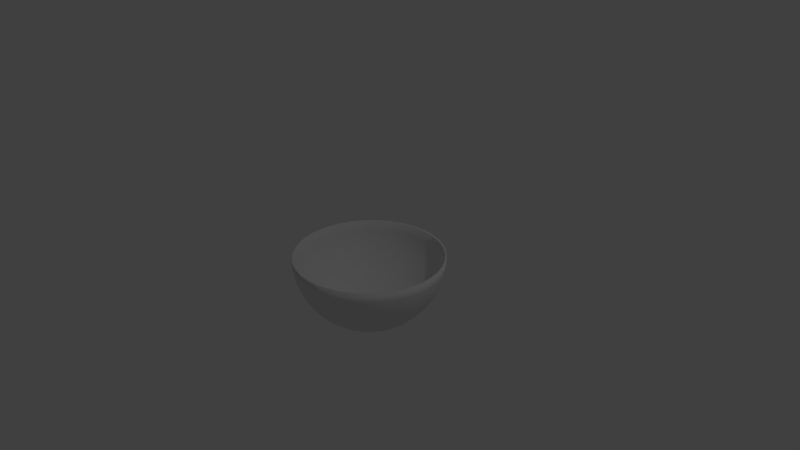# Source: Bowl.blend  (saved by Blender 2.79.0; exported with 4.5.12 LTS)
import bpy
from mathutils import Matrix  # noqa: F401  (used for matrix-valued properties, if any)

bpy.ops.wm.read_factory_settings(use_empty=True)
scene = bpy.context.scene
scene.name = 'Scene'

# ---- collections
col_collection_1 = bpy.data.collections.new('Collection 1'); scene.collection.children.link(col_collection_1)

# ---- world
world_world = bpy.data.worlds.new('World'); scene.world = world_world
world_world.color = (0.05088, 0.05088, 0.05088)
world_world.use_sun_shadow = False
world_world.sun_shadow_jitter_overblur = 0.0
world_world.cycles.sampling_method = 'MANUAL'

# ---- cameras
cam_camera = bpy.data.cameras.new('Camera')
cam_camera.clip_end = 100.0
cam_camera.lens = 35.0
cam_camera.sensor_width = 32.0
cam_camera.sensor_height = 18.0
cam_camera.ortho_scale = 7.314
cam_camera.dof.focus_distance = 0.0
cam_camera.dof.aperture_fstop = 128.0

# ---- lights
light_lamp = bpy.data.lights.new('Lamp', 'POINT')
light_lamp.transmission_factor = 0.0
light_lamp.cutoff_distance = 30.0
light_lamp.energy = 100.0
light_lamp.shadow_buffer_clip_start = 1.001
light_lamp.shadow_soft_size = 0.1
light_lamp.shadow_maximum_resolution = 0.006
light_lamp.use_absolute_resolution = True

# ---- meshes
me_icosphere = bpy.data.meshes.new('Icosphere')
me_icosphere.from_pydata([(0.0, 0.0, -1.0), (0.7236, -0.5257, -0.4472), (-0.2764, -0.8506, -0.4472), (-0.8944, 0.0, -0.4472), (-0.2764, 0.8506, -0.4472), (0.7236, 0.5257, -0.4472), (0.7334, 0.2284, -0.6106), (0.7, 0.3633, -0.5833), (-0.3528, -0.7053, -0.5833), (-0.3296, -0.6159, -0.6906), (-0.2969, -0.5052, -0.7899), (-0.2559, -0.3789, -0.872), (-0.2579, -0.7939, -0.5507), (-0.2328, -0.7166, -0.6575), (-0.2007, -0.6177, -0.7604), (-0.1625, -0.5, -0.8507), (-0.1204, -0.3706, -0.921), (-0.07761, -0.2389, -0.9679), (-0.03685, -0.1134, -0.9929), (0.09647, -0.07009, -0.9929), (0.2032, -0.1476, -0.9679), (0.3153, -0.229, -0.921), (0.4253, -0.309, -0.8507), (0.5254, -0.3817, -0.7604), (0.6095, -0.4429, -0.6575), (0.6753, -0.4906, -0.5507), (0.6385, -0.604, -0.477), (0.5319, -0.6817, -0.5023), (0.405, -0.7523, -0.5196), (0.2629, -0.809, -0.5257), (0.1146, -0.8467, -0.5196), (-0.02964, -0.8642, -0.5023), (-0.1615, -0.864, -0.477), (0.7718, 0.4205, -0.477), (0.8127, 0.2952, -0.5023), (0.8407, 0.1527, -0.5196), (0.8506, -1.752e-08, -0.5257), (0.8407, -0.1527, -0.5196), (0.8127, -0.2952, -0.5023), (0.7718, -0.4205, -0.477), (0.09647, 0.07009, -0.9929), (0.2032, 0.1476, -0.9679), (0.3153, 0.229, -0.921), (0.4253, 0.309, -0.8507), (0.5254, 0.3817, -0.7604), (0.6095, 0.4429, -0.6575), (0.6753, 0.4906, -0.5507), (-0.8347, 0.0, -0.5507), (-0.7534, 0.0, -0.6575), (-0.6495, 0.0, -0.7604), (-0.5257, 0.0, -0.8507), (-0.3897, 0.0, -0.921), (-0.2511, 0.0, -0.9679), (-0.1192, 0.0, -0.9929), (-0.3772, -0.7939, -0.477), (-0.484, -0.7166, -0.5023), (-0.5904, -0.6177, -0.5196), (-0.6882, -0.5, -0.5257), (-0.7699, -0.3706, -0.5196), (-0.8311, -0.2389, -0.5023), (-0.8716, -0.1134, -0.477), (-0.2579, 0.7939, -0.5507), (-0.2328, 0.7166, -0.6575), (-0.2007, 0.6177, -0.7604), (-0.1625, 0.5, -0.8507), (-0.1204, 0.3706, -0.921), (-0.07761, 0.2389, -0.9679), (-0.03685, 0.1134, -0.9929), (-0.8716, 0.1134, -0.477), (-0.8311, 0.2389, -0.5023), (-0.7699, 0.3706, -0.5196), (-0.6882, 0.5, -0.5257), (-0.5904, 0.6177, -0.5196), (-0.484, 0.7166, -0.5023), (-0.3772, 0.7939, -0.477), (-0.1615, 0.864, -0.477), (-0.02964, 0.8642, -0.5023), (0.1146, 0.8467, -0.5196), (0.2629, 0.809, -0.5257), (0.405, 0.7523, -0.5196), (0.5319, 0.6817, -0.5023), (0.6385, 0.604, -0.477), (-0.2096, -0.2463, -0.9307), (-0.1618, -0.1176, -0.9653), (-0.4591, -0.6159, -0.6106), (0.9511, -0.309, -8.759e-09), (0.9151, -0.3817, -0.1299), (0.8607, -0.4429, -0.2512), (0.7945, -0.4906, -0.3577), (0.7945, 0.4906, -0.3577), (0.8607, 0.4429, -0.2512), (0.9151, 0.3817, -0.1299), (0.9511, 0.309, 8.759e-09), (-0.4354, -0.5118, -0.7169), (-0.3991, -0.389, -0.8107), (-0.3522, -0.2559, -0.8832), (-0.299, -0.1232, -0.9307), (-0.5625, -0.5052, -0.6258), (-0.5355, -0.389, -0.7264), (-8.759e-09, -1.0, -8.759e-09), (-0.08028, -0.9883, -0.1299), (-0.1552, -0.9554, -0.2512), (-0.2211, -0.9073, -0.3577), (0.7122, -0.604, -0.3577), (0.6872, -0.6817, -0.2512), (0.6458, -0.7523, -0.1299), (0.5878, -0.809, 8.759e-09), (-0.4933, -0.2594, -0.8107), (-0.4394, -0.1263, -0.872), (-0.6543, -0.3789, -0.6258), (-0.6213, -0.2559, -0.7169), (-0.5722, -0.1263, -0.7899), (-0.7276, -0.2463, -0.6106), (-0.9511, -0.309, -8.759e-09), (-0.9647, -0.229, -0.1299), (-0.9566, -0.1476, -0.2511), (-0.9312, -0.07009, -0.3577), (-0.3544, -0.864, -0.3577), (-0.436, -0.8642, -0.2512), (-0.5159, -0.8467, -0.1299), (-0.5878, -0.809, 8.759e-09), (-0.6876, -0.1232, -0.6906), (-0.7798, -0.1176, -0.5833), (-0.7798, 0.1176, -0.5833), (-0.6876, 0.1232, -0.6906), (-0.5722, 0.1263, -0.7899), (-0.4394, 0.1263, -0.872), (-0.5878, 0.809, -8.759e-09), (-0.5159, 0.8467, -0.1299), (-0.436, 0.8642, -0.2512), (-0.3544, 0.864, -0.3577), (-0.9312, 0.07009, -0.3577), (-0.9566, 0.1476, -0.2511), (-0.9647, 0.229, -0.1299), (-0.9511, 0.309, 8.759e-09), (-0.299, 0.1232, -0.9307), (-0.1618, 0.1176, -0.9653), (-0.7276, 0.2463, -0.6106), (-0.6213, 0.2559, -0.7169), (-0.4933, 0.2594, -0.8107), (-0.3522, 0.2559, -0.8832), (0.5878, 0.809, -8.759e-09), (0.6458, 0.7523, -0.1299), (0.6872, 0.6817, -0.2512), (0.7122, 0.604, -0.3577), (-0.2211, 0.9073, -0.3577), (-0.1552, 0.9554, -0.2512), (-0.08028, 0.9883, -0.1299), (8.759e-09, 1.0, 8.759e-09), (-0.2096, 0.2463, -0.9307), (-0.6543, 0.3789, -0.6258), (-0.5355, 0.389, -0.7264), (-0.3991, 0.389, -0.8107), (-0.2559, 0.3789, -0.872), (-0.5625, 0.5052, -0.6258), (-0.4354, 0.5118, -0.7169), (-0.2969, 0.5052, -0.7899), (-0.4591, 0.6159, -0.6106), (-0.3296, 0.6159, -0.6906), (-0.3528, 0.7053, -0.5833), (-0.1292, 0.778, -0.5833), (-0.09532, 0.692, -0.6906), (-0.05671, 0.5833, -0.7899), (-0.01567, 0.457, -0.872), (0.02474, 0.3225, -0.9307), (0.0618, 0.1902, -0.9653), (0.009451, 0.7681, -0.6106), (0.05139, 0.67, -0.7169), (0.09422, 0.5493, -0.8107), (0.1345, 0.4141, -0.8832), (0.1695, 0.2754, -0.9307), (0.1582, 0.7394, -0.6258), (0.2045, 0.6295, -0.7264), (0.2467, 0.4998, -0.8107), (0.2813, 0.3605, -0.872), (0.3066, 0.6911, -0.6258), (0.3522, 0.5722, -0.7169), (0.3887, 0.4385, -0.7899), (0.4438, 0.627, -0.6106), (0.4839, 0.5038, -0.6906), (0.5618, 0.5535, -0.5833), (0.8236, 0.3633, -0.3833), (0.8629, 0.2284, -0.401), (0.8849, 0.07806, -0.4109), (0.8849, -0.07806, -0.4109), (0.8629, -0.2284, -0.401), (0.8236, -0.3633, -0.3833), (0.8877, 0.3045, -0.2715), (0.9222, 0.1582, -0.2816), (0.9346, -3.539e-08, -0.2852), (0.9222, -0.1582, -0.2816), (0.8877, -0.3045, -0.2715), (0.9356, 0.2342, -0.1453), (0.9606, 0.08014, -0.1488), (0.9606, -0.08014, -0.1488), (0.9356, -0.2342, -0.1453), (0.9609, 0.1561, -0.01248), (0.9735, -1.828e-08, -0.01248), (0.9609, -0.1561, -0.01248), (0.6, -0.671, -0.3833), (0.4839, -0.7501, -0.401), (0.3477, -0.8174, -0.4109), (0.1992, -0.8657, -0.4109), (0.04947, -0.8913, -0.401), (-0.09098, -0.8955, -0.3833), (0.5639, -0.7501, -0.2715), (0.4354, -0.8281, -0.2816), (0.2888, -0.8888, -0.2852), (0.1345, -0.9259, -0.2816), (-0.01528, -0.9383, -0.2715), (0.5118, -0.8174, -0.1453), (0.3731, -0.8888, -0.1488), (0.2206, -0.9384, -0.1488), (0.0664, -0.9622, -0.1453), (0.4454, -0.8657, -0.01248), (0.3008, -0.9259, -0.01248), (0.1485, -0.9622, -0.01248), (-0.4528, -0.778, -0.3833), (-0.5639, -0.692, -0.401), (-0.67, -0.5833, -0.4109), (-0.7617, -0.457, -0.4109), (-0.8324, -0.3225, -0.401), (-0.8798, -0.1902, -0.3833), (-0.5392, -0.7681, -0.2715), (-0.6531, -0.67, -0.2816), (-0.7561, -0.5493, -0.2852), (-0.839, -0.4141, -0.2816), (-0.8971, -0.2754, -0.2715), (-0.6193, -0.7394, -0.1453), (-0.73, -0.6295, -0.1488), (-0.8243, -0.4998, -0.1488), (-0.8945, -0.3605, -0.1453), (-0.6857, -0.6911, -0.01248), (-0.7876, -0.5722, -0.01248), (-0.8692, -0.4385, -0.01248), (-0.8798, 0.1902, -0.3833), (-0.8324, 0.3225, -0.401), (-0.7617, 0.457, -0.4109), (-0.67, 0.5833, -0.4109), (-0.5639, 0.692, -0.401), (-0.4528, 0.778, -0.3833), (-0.8971, 0.2754, -0.2715), (-0.839, 0.4141, -0.2816), (-0.7561, 0.5493, -0.2852), (-0.6531, 0.67, -0.2816), (-0.5392, 0.7681, -0.2715), (-0.8945, 0.3605, -0.1453), (-0.8243, 0.4998, -0.1488), (-0.73, 0.6295, -0.1488), (-0.6193, 0.7394, -0.1453), (-0.8692, 0.4385, -0.01248), (-0.7876, 0.5722, -0.01248), (-0.6857, 0.6911, -0.01248), (-0.09098, 0.8955, -0.3833), (0.04947, 0.8913, -0.401), (0.1992, 0.8657, -0.4109), (0.3477, 0.8174, -0.4109), (0.4839, 0.7501, -0.401), (0.6, 0.671, -0.3833), (-0.01528, 0.9383, -0.2715), (0.1345, 0.9259, -0.2816), (0.2888, 0.8888, -0.2852), (0.4354, 0.8281, -0.2816), (0.5639, 0.7501, -0.2715), (0.0664, 0.9622, -0.1453), (0.2206, 0.9384, -0.1488), (0.3731, 0.8888, -0.1488), (0.5118, 0.8174, -0.1453), (0.1485, 0.9622, -0.01248), (0.3008, 0.9259, -0.01248), (0.4454, 0.8657, -0.01248), (0.8692, -0.4385, -0.01248), (0.8229, -0.5038, -0.142), (0.7618, -0.5535, -0.2597), (0.7876, -0.5722, -0.01248), (0.7334, -0.627, -0.142), (0.6857, -0.6911, -0.01248), (-0.1485, -0.9622, -0.01248), (-0.2248, -0.9383, -0.142), (-0.291, -0.8955, -0.2597), (-0.3008, -0.9259, -0.01248), (-0.3696, -0.8913, -0.142), (-0.4454, -0.8657, -0.01248), (-0.9609, -0.1561, -0.01248), (-0.9619, -0.07612, -0.142), (-0.9416, -3.969e-07, -0.2597), (-0.9735, -3.543e-07, -0.01248), (-0.9619, 0.07612, -0.142), (-0.9609, 0.1561, -0.01248), (-0.4454, 0.8657, -0.01248), (-0.3696, 0.8913, -0.142), (-0.291, 0.8955, -0.2597), (-0.3008, 0.9259, -0.01248), (-0.2248, 0.9383, -0.142), (-0.1485, 0.9622, -0.01248), (0.6857, 0.6911, -0.01248), (0.7334, 0.627, -0.142), (0.7618, 0.5535, -0.2597), (0.7876, 0.5722, -0.01248), (0.8229, 0.5038, -0.142), (0.8692, 0.4385, -0.01248), (3.671e-08, 0.9735, -0.01248), (-0.07815, 0.9621, -0.1389), (-0.1511, 0.9301, -0.257), (-0.2152, 0.8833, -0.3608), (0.6933, 0.5881, -0.3608), (0.669, 0.6637, -0.257), (0.6288, 0.7324, -0.1389), (0.5722, 0.7876, -0.01248), (-0.9259, 0.3008, -0.01248), (-0.9392, 0.223, -0.1389), (-0.9313, 0.1437, -0.257), (-0.9066, 0.06823, -0.3608), (-0.345, 0.8411, -0.3608), (-0.4245, 0.8413, -0.257), (-0.5023, 0.8243, -0.1389), (-0.5722, 0.7876, -0.01248), (-0.5722, -0.7876, -0.01248), (-0.5023, -0.8243, -0.1389), (-0.4245, -0.8413, -0.257), (-0.345, -0.8411, -0.3608), (-0.9066, -0.06823, -0.3608), (-0.9313, -0.1437, -0.257), (-0.9392, -0.223, -0.1389), (-0.9259, -0.3008, -0.01248), (0.5722, -0.7876, -0.01248), (0.6288, -0.7324, -0.1389), (0.669, -0.6637, -0.257), (0.6933, -0.5881, -0.3608), (-0.2152, -0.8833, -0.3608), (-0.1511, -0.9301, -0.257), (-0.07815, -0.9621, -0.1389), (1.966e-08, -0.9735, -0.01248), (0.8928, 0.4504, -3.13e-08), (0.9259, 0.3008, -0.01248), (0.8909, 0.3716, -0.1389), (0.8379, 0.4311, -0.257), (0.8453, 0.5175, -0.133), (0.809, 0.5878, 0.0), (0.7735, 0.4776, -0.3608), (0.7735, -0.4776, -0.3608), (0.8379, -0.4311, -0.257), (0.7825, 0.5685, -0.2539), (0.7534, 0.644, -0.133), (0.7043, 0.7099, 5.114e-08), (0.8909, -0.3716, -0.1389), (0.9259, -0.3008, -0.01248), (0.6216, 0.5881, -0.4768), (0.5179, 0.6637, -0.5015), (0.3943, 0.7324, -0.5183), (0.2559, 0.7876, -0.5243), (0.1115, 0.8243, -0.5183), (-0.02886, 0.8413, -0.5015), (-0.1572, 0.8411, -0.4768), (-0.1525, 0.9883, -3.443e-07), (-0.3672, 0.7729, -0.4768), (-0.4712, 0.6976, -0.5015), (-0.5747, 0.6013, -0.5183), (-0.2309, 0.9638, -0.133), (-0.309, 0.9511, -4.92e-07), (-0.67, 0.4868, -0.5243), (-0.7495, 0.3608, -0.5183), (-0.8091, 0.2325, -0.5015), (-0.2989, 0.9199, -0.2539), (-0.3797, 0.9155, -0.133), (-0.4575, 0.8892, -3.835e-07), (-0.8485, 0.1104, -0.4768), (-0.03587, 0.1104, -0.9791), (-0.07555, 0.2325, -0.9548), (-0.1172, 0.3608, -0.9091), (-0.1582, 0.4868, -0.8406), (-0.1954, 0.6013, -0.7528), (-0.2267, 0.6976, -0.6526), (-0.2511, 0.7729, -0.5486), (-0.8485, -0.1104, -0.4768), (-0.9871, 0.1604, 1.095e-07), (-0.8091, -0.2325, -0.5015), (-0.7495, -0.3608, -0.5183), (-0.67, -0.4868, -0.5243), (-0.988, 0.07819, -0.133), (-1.0, -3.608e-07, 6.396e-07), (-0.5747, -0.6013, -0.5183), (-0.4712, -0.6976, -0.5015), (-0.3672, -0.7729, -0.4768), (-0.9672, -4.046e-07, -0.2539), (-0.988, -0.07819, -0.133), (-0.9871, -0.1604, 1.457e-06), (-0.1161, -3.03e-09, -0.9791), (-0.2445, -3.03e-09, -0.9548), (-0.3794, -3.03e-09, -0.9091), (-0.5118, -3.03e-09, -0.8406), (-0.6323, -3.03e-09, -0.7528), (-0.7335, -3.03e-09, -0.6526), (-0.8126, -3.03e-09, -0.5486), (0.6574, 0.4776, -0.5486), (0.5934, 0.4311, -0.6526), (-0.4575, -0.8892, -6.26e-07), (0.5115, 0.3716, -0.7528), (0.4141, 0.3008, -0.8406), (0.3069, 0.223, -0.9091), (-0.3797, -0.9155, -0.133), (-0.309, -0.9511, -7.872e-07), (0.1978, 0.1437, -0.9548), (0.09392, 0.06823, -0.9791), (0.7514, -0.4094, -0.4768), (-0.2989, -0.9199, -0.2539), (-0.2309, -0.9638, -0.133), (-0.1525, -0.9883, -4.943e-07), (0.7912, -0.2874, -0.5015), (0.8184, -0.1487, -0.5183), (0.8281, -2.008e-08, -0.5243), (0.8184, 0.1487, -0.5183), (0.7912, 0.2874, -0.5015), (0.7514, 0.4094, -0.4768), (-0.1572, -0.8411, -0.4768), (-0.02886, -0.8413, -0.5015), (0.1115, -0.8243, -0.5183), (0.7043, -0.7099, -1.095e-06), (0.2559, -0.7876, -0.5243), (0.3943, -0.7324, -0.5183), (0.5179, -0.6637, -0.5015), (0.7534, -0.644, -0.133), (0.809, -0.5878, -1.902e-06), (0.6216, -0.5881, -0.4768), (0.6574, -0.4776, -0.5486), (0.5934, -0.4311, -0.6526), (0.7825, -0.5685, -0.2539), (0.8453, -0.5175, -0.133), (0.8928, -0.4504, -2.276e-06), (0.5115, -0.3716, -0.7528), (0.4141, -0.3008, -0.8406), (0.3069, -0.223, -0.9091), (0.1978, -0.1437, -0.9548), (0.09392, -0.06823, -0.9791), (-0.03587, -0.1104, -0.9791), (0.4575, 0.8892, -4.545e-09), (0.309, 0.9511, -1.307e-14), (0.1525, 0.9883, 4.545e-09), (0.5257, 0.8396, -0.1364), (0.3832, 0.913, -0.1401), (0.2266, 0.9639, -0.1401), (0.06821, 0.9883, -0.1364), (0.5792, 0.7705, -0.2661), (0.4472, 0.8506, -0.2764), (0.2966, 0.913, -0.2801), (0.1382, 0.9511, -0.2764), (-0.0157, 0.9638, -0.2661), (0.6163, 0.6893, -0.3809), (0.497, 0.7705, -0.3991), (0.3571, 0.8396, -0.4092), (0.2046, 0.8892, -0.4092), (0.05082, 0.9155, -0.3991), (-0.09345, 0.9199, -0.3809), (-0.07555, -0.2325, -0.9548), (-0.1172, -0.3608, -0.9091), (-0.1582, -0.4868, -0.8406), (-0.7043, 0.7099, -4.545e-09), (-0.809, 0.5878, -3.922e-14), (-0.8928, 0.4504, 4.545e-09), (-0.6361, 0.7595, -0.1364), (-0.7499, 0.6466, -0.1401), (-0.8467, 0.5134, -0.1401), (-0.9189, 0.3703, -0.1364), (-0.5538, 0.789, -0.2661), (-0.6708, 0.6882, -0.2764), (-0.7766, 0.5643, -0.2801), (-0.8618, 0.4253, -0.2764), (-0.9215, 0.2829, -0.2661), (-0.4651, 0.7991, -0.3809), (-0.5792, 0.7108, -0.3991), (-0.6882, 0.5991, -0.4092), (-0.7824, 0.4694, -0.4092), (-0.855, 0.3312, -0.3991), (-0.9037, 0.1954, -0.3809), (-0.1954, -0.6013, -0.7528), (-0.2267, -0.6976, -0.6526), (-0.2511, -0.7729, -0.5486), (-0.8928, -0.4504, -4.545e-09), (-0.809, -0.5878, 4.016e-14), (-0.7043, -0.7099, 4.545e-09), (-0.9189, -0.3703, -0.1364), (-0.8467, -0.5134, -0.1401), (-0.7499, -0.6466, -0.1401), (-0.6361, -0.7595, -0.1364), (-0.9215, -0.2829, -0.2661), (-0.8618, -0.4253, -0.2764), (-0.7766, -0.5643, -0.2801), (-0.6708, -0.6882, -0.2764), (-0.5538, -0.789, -0.2661), (-0.9037, -0.1954, -0.3809), (-0.855, -0.3312, -0.3991), (-0.7824, -0.4694, -0.4092), (-0.6882, -0.5991, -0.4092), (-0.5792, -0.7108, -0.3991), (-0.4651, -0.7991, -0.3809), (0.7045, 0.5118, -0.4479), (-0.2691, 0.8281, -0.4479), (-0.8708, -3.03e-09, -0.4479), (0.1525, -0.9883, -4.545e-09), (0.309, -0.9511, 1.401e-14), (0.4575, -0.8892, 4.545e-09), (0.06821, -0.9883, -0.1364), (0.2266, -0.9639, -0.1401), (0.3832, -0.913, -0.1401), (0.5257, -0.8396, -0.1364), (-0.0157, -0.9638, -0.2661), (0.1382, -0.9511, -0.2764), (0.2966, -0.913, -0.2801), (0.4472, -0.8506, -0.2764), (0.5792, -0.7705, -0.2661), (-0.09345, -0.9199, -0.3809), (0.05082, -0.9155, -0.3991), (0.2046, -0.8892, -0.4092), (0.3571, -0.8396, -0.4092), (0.497, -0.7705, -0.3991), (0.6163, -0.6893, -0.3809), (-0.2691, -0.8281, -0.4479), (0.7045, -0.5118, -0.4479), (2.818e-08, -3.03e-09, -0.986), (0.9871, -0.1604, -4.545e-09), (1.0, -1.567e-08, 4.669e-16), (0.9871, 0.1604, 4.545e-09), (0.961, -0.2405, -0.1364), (0.9867, -0.08232, -0.1401), (0.9867, 0.08232, -0.1401), (0.961, 0.2405, -0.1364), (0.9118, -0.3128, -0.2661), (0.9472, -0.1625, -0.2764), (0.96, -3.324e-08, -0.2801), (0.9472, 0.1625, -0.2764), (0.9118, 0.3128, -0.2661), (0.846, -0.3731, -0.3809), (0.8864, -0.2346, -0.3991), (0.9089, -0.08018, -0.4092), (0.9089, 0.08018, -0.4092), (0.8864, 0.2346, -0.3991), (0.846, 0.3731, -0.3809), (0.5771, 0.5685, -0.5863), (0.497, 0.5175, -0.6966), (0.4559, 0.644, -0.6143), (0.3993, 0.4504, -0.7986), (0.3618, 0.5878, -0.7236), (0.315, 0.7099, -0.6299), (0.2889, 0.3703, -0.8829), (0.2534, 0.5134, -0.8199), (0.2101, 0.6466, -0.7334), (0.1625, 0.7595, -0.6299), (0.1741, 0.2829, -0.9432), (0.1382, 0.4253, -0.8944), (0.09678, 0.5642, -0.8199), (0.05279, 0.6882, -0.7236), (0.009708, 0.789, -0.6143), (0.06348, 0.1954, -0.9787), (0.02541, 0.3312, -0.9432), (-0.0161, 0.4694, -0.8829), (-0.05825, 0.5991, -0.7986), (-0.09792, 0.7108, -0.6966), (-0.1327, 0.7991, -0.5863), (-0.3624, 0.7245, -0.5863), (-0.3386, 0.6326, -0.6966), (-0.4716, 0.6326, -0.6143), (-0.305, 0.5189, -0.7986), (-0.4472, 0.5257, -0.7236), (-0.5778, 0.5189, -0.6299), (-0.2629, 0.3892, -0.8829), (-0.41, 0.3996, -0.8199), (-0.55, 0.3996, -0.7334), (-0.6721, 0.3892, -0.6299), (-0.2152, 0.253, -0.9432), (-0.3618, 0.2629, -0.8944), (-0.5067, 0.2664, -0.8199), (-0.6382, 0.2629, -0.7236), (-0.7474, 0.253, -0.6143), (-0.1662, 0.1207, -0.9787), (-0.3072, 0.1265, -0.9432), (-0.4514, 0.1297, -0.8829), (-0.5878, 0.1297, -0.7985), (-0.7063, 0.1265, -0.6966), (-0.801, 0.1207, -0.5863), (-0.801, -0.1207, -0.5863), (-0.7063, -0.1265, -0.6966), (-0.7474, -0.253, -0.6143), (-0.5878, -0.1297, -0.7985), (-0.6382, -0.2629, -0.7236), (-0.6721, -0.3892, -0.6299), (-0.4514, -0.1297, -0.8829), (-0.5067, -0.2664, -0.8199), (-0.55, -0.3996, -0.7334), (-0.5778, -0.5189, -0.6299), (-0.3072, -0.1265, -0.9432), (-0.3618, -0.2629, -0.8944), (-0.41, -0.3996, -0.8199), (-0.4472, -0.5257, -0.7236), (-0.4716, -0.6326, -0.6143), (-0.1662, -0.1208, -0.9787), (-0.2152, -0.253, -0.9432), (-0.2629, -0.3892, -0.8829), (-0.305, -0.5189, -0.7986), (-0.3386, -0.6326, -0.6966), (-0.3624, -0.7245, -0.5863), (0.719, 0.3731, -0.5863), (0.7534, 0.2346, -0.6143), (0.6457, 0.3128, -0.6966), (0.7725, 0.08018, -0.6299), (0.6708, 0.1625, -0.7236), (0.5518, 0.2405, -0.7986), (0.7725, -0.08018, -0.6299), (0.6798, -4.82e-07, -0.7334), (0.5665, 0.08232, -0.8199), (0.4414, 0.1604, -0.8829), (0.7534, -0.2346, -0.6143), (0.6708, -0.1625, -0.7236), (0.5665, -0.08232, -0.8199), (0.4472, -7.38e-07, -0.8944), (0.3229, 0.07819, -0.9432), (0.719, -0.3731, -0.5863), (0.6457, -0.3128, -0.6966), (0.5518, -0.2405, -0.7985), (0.4414, -0.1604, -0.8829), (0.3229, -0.07819, -0.9432), (0.2054, -5.632e-07, -0.9787), (-0.1327, -0.7991, -0.5863), (-0.09791, -0.7108, -0.6966), (0.009709, -0.789, -0.6143), (-0.05825, -0.5991, -0.7986), (0.05279, -0.6882, -0.7236), (0.1625, -0.7595, -0.6299), (-0.0161, -0.4694, -0.8829), (0.09678, -0.5642, -0.8199), (0.2101, -0.6466, -0.7334), (0.315, -0.7099, -0.6299), (0.02541, -0.3312, -0.9432), (0.1382, -0.4253, -0.8944), (0.2534, -0.5134, -0.8199), (0.3618, -0.5878, -0.7236), (0.4559, -0.644, -0.6143), (0.06348, -0.1954, -0.9787), (0.1741, -0.2829, -0.9432), (0.2889, -0.3703, -0.8829), (0.3993, -0.4504, -0.7986), (0.497, -0.5175, -0.6966), (0.5771, -0.5685, -0.5863), (0.6287, 0.3045, -0.6906), (0.7521, 0.07806, -0.6258), (0.6531, 0.1582, -0.7169), (0.5372, 0.2342, -0.7899), (0.7521, -0.07806, -0.6258), (0.6619, -4.723e-07, -0.7264), (0.5516, 0.08014, -0.8107), (0.4297, 0.1561, -0.872), (0.7334, -0.2284, -0.6106), (0.6531, -0.1582, -0.7169), (0.5516, -0.08014, -0.8107), (0.4354, -7.215e-07, -0.8832), (0.3143, 0.07612, -0.9307), (0.7, -0.3633, -0.5833), (0.6287, -0.3045, -0.6906), (0.5372, -0.2342, -0.7899), (0.4297, -0.1561, -0.872), (0.3143, -0.07612, -0.9307), (0.2, -5.514e-07, -0.9653), (-0.1292, -0.778, -0.5833), (-0.09532, -0.692, -0.6906), (0.009452, -0.7681, -0.6106), (-0.05671, -0.5833, -0.7899), (0.05139, -0.67, -0.7169), (0.1582, -0.7394, -0.6258), (-0.01567, -0.457, -0.872), (0.09422, -0.5493, -0.8107), (0.2045, -0.6295, -0.7264), (0.3066, -0.6911, -0.6258), (0.02474, -0.3225, -0.9307), (0.1345, -0.4141, -0.8832), (0.2467, -0.4998, -0.8107), (0.3522, -0.5722, -0.7169), (0.4438, -0.627, -0.6106), (0.0618, -0.1902, -0.9653), (0.1695, -0.2754, -0.9307), (0.2813, -0.3605, -0.872), (0.3887, -0.4385, -0.7899), (0.4839, -0.5038, -0.6906), (0.5618, -0.5535, -0.5833)], [], [(0, 19, 18), (1, 25, 39), (0, 18, 53), (0, 53, 67), (0, 67, 40), (1, 39, 88), (2, 32, 102), (3, 60, 116), (4, 74, 130), (5, 81, 144), (1, 88, 103), (2, 102, 117), (3, 116, 131), (4, 130, 145), (5, 144, 89), (425, 681, 424), (678, 679, 430), (433, 676, 432), (674, 675, 680), (677, 672, 678), (675, 419, 420), (403, 402, 165), (179, 180, 178), (177, 179, 176), (175, 349, 350), (173, 176, 172), (172, 175, 171), (398, 397, 177), (340, 341, 186), (402, 399, 170), (201, 206, 200), (423, 328, 517), (345, 346, 195), (395, 180, 179), (202, 207, 201), (207, 206, 201), (208, 207, 202), (419, 200, 420), (200, 199, 420), (397, 179, 177), (209, 208, 203), (203, 208, 202), (330, 209, 204), (204, 209, 203), (205, 326, 327), (416, 202, 418), (202, 201, 418), (178, 349, 175), (206, 210, 205), (210, 326, 205), (207, 211, 206), (211, 210, 206), (208, 212, 207), (212, 211, 207), (213, 212, 208), (414, 204, 415), (204, 203, 415), (177, 176, 173), (331, 213, 209), (209, 213, 208), (214, 325, 210), (210, 325, 326), (215, 214, 211), (211, 214, 210), (216, 215, 212), (212, 215, 211), (213, 216, 212), (200, 205, 199), (205, 327, 199), (367, 165, 368), (164, 163, 369), (368, 164, 369), (162, 161, 371), (370, 162, 371), (160, 353, 373), (372, 160, 373), (371, 372, 158), (372, 373, 159), (367, 368, 136), (368, 369, 149), (372, 159, 158), (159, 355, 356), (679, 674, 680), (669, 670, 674), (346, 198, 195), (341, 345, 191), (420, 199, 423), (418, 201, 419), (415, 203, 416), (199, 327, 328), (185, 190, 184), (190, 189, 184), (199, 328, 423), (332, 216, 213), (341, 191, 186), (186, 191, 185), (201, 200, 419), (330, 331, 209), (329, 330, 204), (331, 332, 213), (193, 192, 188), (188, 192, 187), (203, 202, 416), (217, 320, 383), (383, 320, 516), (218, 217, 382), (382, 217, 383), (381, 218, 382), (195, 194, 190), (190, 194, 189), (329, 204, 414), (378, 219, 381), (219, 218, 381), (377, 220, 378), (220, 219, 378), (376, 221, 377), (221, 220, 377), (222, 221, 376), (196, 334, 192), (192, 334, 335), (206, 205, 200), (321, 222, 374), (374, 222, 376), (223, 319, 217), (217, 319, 320), (224, 223, 218), (218, 223, 217), (225, 224, 219), (219, 224, 218), (220, 225, 219), (198, 197, 194), (194, 197, 193), (159, 356, 157), (156, 158, 155), (371, 158, 156), (154, 357, 360), (157, 357, 154), (152, 155, 151), (156, 155, 152), (150, 360, 361), (154, 360, 150), (140, 152, 139), (153, 152, 140), (151, 150, 138), (139, 151, 138), (434, 676, 433), (674, 670, 675), (184, 189, 183), (191, 190, 185), (192, 335, 187), (194, 193, 189), (345, 195, 191), (197, 196, 193), (394, 495, 347), (395, 394, 180), (187, 335, 336), (226, 225, 220), (412, 181, 413), (181, 339, 413), (189, 193, 188), (227, 226, 221), (221, 226, 220), (222, 227, 221), (410, 183, 411), (183, 182, 411), (191, 195, 190), (223, 318, 319), (322, 227, 222), (224, 228, 223), (228, 318, 223), (229, 228, 224), (408, 185, 409), (185, 184, 409), (193, 196, 192), (230, 229, 225), (225, 229, 224), (231, 230, 226), (226, 230, 225), (323, 231, 227), (227, 231, 226), (228, 317, 318), (181, 336, 339), (340, 186, 404), (195, 198, 194), (229, 232, 228), (232, 317, 228), (230, 233, 229), (233, 232, 229), (231, 234, 230), (234, 233, 230), (321, 322, 222), (324, 234, 231), (322, 323, 227), (183, 188, 182), (188, 187, 182), (150, 361, 137), (136, 149, 135), (368, 149, 136), (126, 139, 125), (140, 139, 126), (124, 137, 123), (138, 137, 124), (387, 136, 388), (367, 136, 387), (389, 126, 390), (135, 126, 389), (125, 124, 391), (390, 125, 391), (431, 678, 430), (670, 419, 675), (397, 395, 179), (413, 339, 495), (411, 182, 412), (409, 184, 410), (404, 186, 408), (182, 187, 181), (166, 352, 160), (160, 352, 353), (182, 181, 412), (323, 324, 231), (168, 167, 162), (162, 167, 161), (184, 183, 410), (235, 312, 366), (366, 312, 497), (362, 235, 366), (170, 169, 164), (164, 169, 163), (186, 185, 408), (361, 236, 362), (236, 235, 362), (360, 237, 361), (237, 236, 361), (238, 237, 360), (171, 351, 166), (166, 351, 352), (187, 336, 181), (239, 238, 357), (357, 238, 360), (240, 239, 356), (356, 239, 357), (313, 240, 355), (355, 240, 356), (235, 311, 312), (173, 172, 168), (168, 172, 167), (189, 188, 183), (236, 241, 235), (241, 311, 235), (237, 242, 236), (242, 241, 236), (238, 243, 237), (243, 242, 237), (239, 244, 238), (244, 243, 238), (245, 244, 239), (399, 174, 170), (170, 174, 169), (124, 123, 392), (393, 366, 497), (123, 366, 393), (390, 391, 111), (391, 392, 121), (393, 374, 122), (387, 388, 83), (122, 376, 112), (121, 122, 112), (121, 112, 110), (111, 121, 110), (109, 377, 378), (112, 377, 109), (680, 681, 425), (453, 671, 676), (403, 165, 367), (167, 166, 161), (169, 168, 163), (402, 170, 165), (172, 171, 167), (174, 173, 169), (161, 166, 160), (394, 347, 180), (163, 168, 162), (240, 245, 239), (399, 398, 174), (180, 348, 178), (165, 170, 164), (241, 310, 311), (314, 245, 240), (246, 310, 241), (180, 347, 348), (179, 178, 176), (167, 171, 166), (247, 246, 242), (242, 246, 241), (248, 247, 243), (243, 247, 242), (244, 248, 243), (178, 348, 349), (398, 177, 174), (169, 173, 168), (245, 249, 244), (249, 248, 244), (246, 309, 310), (315, 249, 245), (247, 250, 246), (250, 309, 246), (251, 250, 247), (176, 178, 175), (176, 175, 172), (171, 350, 351), (252, 251, 248), (248, 251, 247), (316, 252, 249), (249, 252, 248), (314, 315, 245), (313, 314, 240), (353, 304, 496), (315, 316, 249), (253, 304, 353), (174, 177, 173), (175, 350, 171), (108, 111, 107), (110, 109, 98), (107, 110, 98), (389, 108, 96), (97, 378, 381), (107, 98, 94), (95, 107, 94), (97, 381, 84), (93, 97, 84), (96, 95, 82), (83, 96, 82), (11, 94, 10), (95, 94, 11), (676, 671, 677), (672, 673, 678), (474, 662, 664), (663, 416, 666), (455, 664, 667), (91, 333, 92), (90, 337, 91), (89, 342, 90), (662, 661, 663), (369, 163, 370), (663, 415, 416), (352, 253, 353), (165, 164, 368), (371, 161, 372), (665, 663, 666), (351, 254, 352), (254, 253, 352), (255, 254, 351), (163, 162, 370), (373, 353, 496), (350, 255, 351), (349, 256, 350), (256, 255, 350), (348, 257, 349), (257, 256, 349), (258, 257, 348), (161, 160, 372), (370, 371, 156), (91, 337, 333), (337, 338, 333), (347, 258, 348), (253, 303, 304), (305, 258, 347), (254, 259, 253), (259, 303, 253), (260, 259, 254), (373, 496, 355), (373, 355, 159), (90, 342, 337), (342, 343, 337), (337, 343, 338), (343, 344, 338), (255, 260, 254), (256, 261, 255), (261, 260, 255), (257, 262, 256), (262, 261, 256), (263, 262, 257), (369, 370, 153), (158, 159, 157), (89, 144, 342), (144, 143, 342), (342, 143, 343), (143, 142, 343), (343, 142, 344), (142, 141, 344), (258, 263, 257), (10, 9, 474), (455, 10, 474), (8, 383, 476), (475, 8, 476), (411, 412, 6), (412, 413, 7), (673, 674, 679), (680, 675, 681), (84, 382, 8), (83, 82, 453), (82, 11, 454), (147, 354, 148), (146, 358, 147), (145, 363, 146), (10, 93, 9), (158, 157, 155), (9, 84, 8), (306, 263, 258), (157, 356, 357), (370, 156, 153), (434, 83, 453), (264, 302, 259), (259, 302, 303), (260, 264, 259), (155, 157, 154), (155, 154, 151), (265, 264, 260), (266, 265, 261), (261, 265, 260), (267, 266, 262), (262, 266, 261), (263, 267, 262), (153, 156, 152), (369, 153, 149), (147, 358, 354), (358, 359, 354), (307, 267, 263), (268, 301, 264), (264, 301, 302), (269, 268, 265), (265, 268, 264), (266, 269, 265), (151, 154, 150), (152, 151, 139), (146, 363, 358), (363, 364, 358), (358, 364, 359), (364, 365, 359), (270, 269, 266), (308, 270, 267), (267, 270, 266), (306, 307, 263), (305, 306, 258), (307, 308, 267), (149, 153, 140), (138, 150, 137), (145, 130, 363), (130, 129, 363), (363, 129, 364), (129, 128, 364), (364, 128, 365), (128, 127, 365), (345, 271, 346), (642, 397, 645), (644, 642, 645), (643, 644, 647), (646, 643, 647), (645, 398, 649), (648, 645, 649), (681, 420, 423), (676, 677, 432), (413, 394, 7), (7, 395, 642), (411, 6, 643), (133, 375, 134), (132, 379, 133), (131, 384, 132), (409, 410, 646), (149, 140, 135), (404, 408, 655), (272, 271, 345), (137, 361, 362), (139, 138, 125), (6, 7, 642), (273, 272, 341), (341, 272, 345), (340, 273, 341), (135, 140, 126), (137, 362, 123), (328, 273, 340), (275, 274, 272), (272, 274, 271), (327, 275, 273), (273, 275, 272), (275, 276, 274), (125, 138, 124), (136, 135, 388), (133, 379, 375), (379, 380, 375), (326, 276, 275), (327, 326, 275), (328, 327, 273), (331, 277, 332), (326, 325, 276), (278, 277, 331), (123, 362, 366), (126, 125, 390), (132, 384, 379), (384, 385, 379), (379, 385, 380), (385, 386, 380), (330, 278, 331), (329, 279, 330), (279, 278, 330), (278, 280, 277), (320, 279, 329), (281, 280, 278), (388, 135, 389), (391, 124, 392), (131, 116, 384), (116, 115, 384), (384, 115, 385), (115, 114, 385), (385, 114, 386), (114, 113, 386), (279, 281, 278), (656, 651, 657), (650, 651, 656), (658, 653, 659), (652, 653, 658), (660, 402, 403), (654, 402, 660), (677, 678, 431), (430, 679, 429), (651, 647, 652), (653, 649, 654), (654, 399, 402), (119, 396, 120), (118, 400, 119), (117, 405, 118), (409, 646, 650), (393, 497, 374), (646, 647, 651), (319, 281, 279), (392, 123, 393), (389, 390, 108), (648, 649, 653), (318, 282, 281), (281, 282, 280), (320, 319, 279), (392, 393, 122), (122, 374, 376), (319, 318, 281), (323, 283, 324), (318, 317, 282), (322, 284, 323), (284, 283, 323), (285, 284, 322), (388, 389, 96), (112, 376, 377), (119, 400, 396), (400, 401, 396), (321, 285, 322), (284, 286, 283), (312, 285, 321), (285, 287, 284), (287, 286, 284), (311, 287, 285), (392, 122, 121), (110, 112, 109), (118, 405, 400), (405, 406, 400), (400, 406, 401), (406, 407, 401), (287, 288, 286), (312, 311, 285), (310, 288, 287), (310, 309, 288), (311, 310, 287), (315, 289, 316), (391, 121, 111), (390, 111, 108), (117, 102, 405), (102, 101, 405), (405, 101, 406), (101, 100, 406), (406, 100, 407), (100, 99, 407), (290, 289, 315), (476, 516, 414), (433, 403, 518), (454, 455, 667), (455, 474, 664), (661, 414, 415), (476, 414, 661), (429, 680, 425), (681, 423, 424), (656, 657, 429), (658, 659, 431), (659, 660, 432), (105, 417, 106), (104, 421, 105), (103, 426, 104), (424, 655, 425), (98, 109, 97), (425, 656, 429), (314, 290, 315), (111, 110, 107), (96, 108, 95), (430, 658, 431), (313, 291, 314), (291, 290, 314), (304, 291, 313), (109, 378, 97), (94, 98, 93), (290, 292, 289), (291, 293, 290), (293, 292, 290), (293, 294, 292), (303, 293, 291), (302, 294, 293), (108, 107, 95), (84, 381, 382), (105, 421, 417), (421, 422, 417), (304, 303, 291), (302, 301, 294), (303, 302, 293), (296, 295, 307), (307, 295, 308), (306, 296, 307), (98, 97, 93), (82, 95, 11), (104, 426, 421), (426, 427, 421), (421, 427, 422), (427, 428, 422), (297, 296, 306), (339, 297, 305), (305, 297, 306), (299, 298, 296), (296, 298, 295), (297, 299, 296), (388, 96, 83), (94, 93, 10), (103, 88, 426), (88, 87, 426), (426, 87, 427), (87, 86, 427), (427, 86, 428), (86, 85, 428), (336, 299, 297), (665, 666, 669), (668, 665, 669), (454, 667, 671), (670, 418, 419), (668, 669, 673), (672, 668, 673), (671, 672, 677), (675, 420, 681), (410, 411, 643), (476, 383, 516), (474, 9, 475), (142, 438, 141), (143, 442, 142), (144, 447, 143), (413, 495, 394), (8, 382, 383), (9, 8, 475), (299, 300, 298), (93, 84, 9), (453, 82, 454), (11, 10, 455), (339, 336, 297), (335, 300, 299), (336, 335, 299), (387, 83, 434), (454, 11, 455), (141, 438, 435), (438, 439, 435), (435, 439, 436), (439, 440, 436), (436, 440, 437), (440, 441, 437), (437, 441, 148), (441, 147, 148), (142, 442, 438), (442, 443, 438), (438, 443, 439), (443, 444, 439), (439, 444, 440), (444, 445, 440), (440, 445, 441), (445, 446, 441), (441, 446, 147), (446, 146, 147), (143, 447, 442), (447, 448, 442), (442, 448, 443), (448, 449, 443), (443, 449, 444), (449, 450, 444), (444, 450, 445), (450, 451, 445), (445, 451, 446), (451, 452, 446), (446, 452, 146), (452, 145, 146), (144, 81, 447), (81, 80, 447), (447, 80, 448), (80, 79, 448), (448, 79, 449), (79, 78, 449), (449, 78, 450), (78, 77, 450), (450, 77, 451), (77, 76, 451), (451, 76, 452), (76, 75, 452), (452, 75, 145), (75, 4, 145), (432, 677, 431), (649, 398, 399), (647, 644, 648), (645, 397, 398), (128, 459, 127), (129, 463, 128), (130, 468, 129), (644, 645, 648), (7, 394, 395), (410, 643, 646), (335, 334, 300), (408, 409, 650), (642, 395, 397), (6, 642, 644), (496, 304, 313), (495, 339, 305), (497, 312, 321), (412, 7, 6), (643, 6, 644), (127, 459, 456), (459, 460, 456), (456, 460, 457), (460, 461, 457), (457, 461, 458), (461, 462, 458), (458, 462, 134), (462, 133, 134), (128, 463, 459), (463, 464, 459), (459, 464, 460), (464, 465, 460), (460, 465, 461), (465, 466, 461), (461, 466, 462), (466, 467, 462), (462, 467, 133), (467, 132, 133), (129, 468, 463), (468, 469, 463), (463, 469, 464), (469, 470, 464), (464, 470, 465), (470, 471, 465), (465, 471, 466), (471, 472, 466), (466, 472, 467), (472, 473, 467), (467, 473, 132), (473, 131, 132), (130, 74, 468), (74, 73, 468), (468, 73, 469), (73, 72, 469), (469, 72, 470), (72, 71, 470), (470, 71, 471), (71, 70, 471), (471, 70, 472), (70, 69, 472), (472, 69, 473), (69, 68, 473), (473, 68, 131), (68, 3, 131), (679, 680, 429), (404, 655, 424), (653, 654, 659), (651, 652, 657), (114, 480, 113), (115, 484, 114), (116, 489, 115), (659, 654, 660), (647, 648, 652), (657, 652, 658), (516, 320, 329), (650, 646, 651), (649, 399, 654), (655, 650, 656), (495, 305, 347), (517, 328, 340), (496, 313, 355), (652, 648, 653), (408, 650, 655), (113, 480, 477), (480, 481, 477), (477, 481, 478), (481, 482, 478), (478, 482, 479), (482, 483, 479), (479, 483, 120), (483, 119, 120), (114, 484, 480), (484, 485, 480), (480, 485, 481), (485, 486, 481), (481, 486, 482), (486, 487, 482), (482, 487, 483), (487, 488, 483), (483, 488, 119), (488, 118, 119), (115, 489, 484), (489, 490, 484), (484, 490, 485), (490, 491, 485), (485, 491, 486), (491, 492, 486), (486, 492, 487), (492, 493, 487), (487, 493, 488), (493, 494, 488), (488, 494, 118), (494, 117, 118), (116, 60, 489), (60, 59, 489), (489, 59, 490), (59, 58, 490), (490, 58, 491), (58, 57, 491), (491, 57, 492), (57, 56, 492), (492, 56, 493), (56, 55, 493), (493, 55, 494), (55, 54, 494), (494, 54, 117), (54, 2, 117), (424, 423, 517), (475, 661, 662), (453, 454, 671), (475, 476, 661), (100, 501, 99), (101, 505, 100), (102, 510, 101), (434, 453, 676), (429, 657, 430), (474, 475, 662), (497, 321, 374), (655, 656, 425), (431, 659, 432), (660, 403, 433), (517, 340, 404), (516, 329, 414), (518, 403, 367), (657, 658, 430), (432, 660, 433), (99, 501, 498), (501, 502, 498), (498, 502, 499), (502, 503, 499), (499, 503, 500), (503, 504, 500), (500, 504, 106), (504, 105, 106), (100, 505, 501), (505, 506, 501), (501, 506, 502), (506, 507, 502), (502, 507, 503), (507, 508, 503), (503, 508, 504), (508, 509, 504), (504, 509, 105), (509, 104, 105), (101, 510, 505), (510, 511, 505), (505, 511, 506), (511, 512, 506), (506, 512, 507), (512, 513, 507), (507, 513, 508), (513, 514, 508), (508, 514, 509), (514, 515, 509), (509, 515, 104), (515, 103, 104), (102, 32, 510), (32, 31, 510), (510, 31, 511), (31, 30, 511), (511, 30, 512), (30, 29, 512), (512, 29, 513), (29, 28, 513), (513, 28, 514), (28, 27, 514), (514, 27, 515), (27, 26, 515), (515, 26, 103), (26, 1, 103), (678, 673, 679), (673, 669, 674), (671, 667, 672), (669, 666, 670), (86, 522, 85), (87, 526, 86), (88, 531, 87), (667, 668, 672), (664, 662, 665), (666, 418, 670), (518, 367, 387), (661, 415, 663), (666, 416, 418), (664, 665, 668), (517, 404, 424), (518, 387, 434), (518, 434, 433), (662, 663, 665), (667, 664, 668), (85, 522, 519), (522, 523, 519), (519, 523, 520), (523, 524, 520), (520, 524, 521), (524, 525, 521), (521, 525, 92), (525, 91, 92), (86, 526, 522), (526, 527, 522), (522, 527, 523), (527, 528, 523), (523, 528, 524), (528, 529, 524), (524, 529, 525), (529, 530, 525), (525, 530, 91), (530, 90, 91), (87, 531, 526), (531, 532, 526), (526, 532, 527), (532, 533, 527), (527, 533, 528), (533, 534, 528), (528, 534, 529), (534, 535, 529), (529, 535, 530), (535, 536, 530), (530, 536, 90), (536, 89, 90), (88, 39, 531), (39, 38, 531), (531, 38, 532), (38, 37, 532), (532, 37, 533), (37, 36, 533), (533, 36, 534), (36, 35, 534), (534, 35, 535), (35, 34, 535), (535, 34, 536), (34, 33, 536), (536, 33, 89), (33, 5, 89), (46, 81, 5), (45, 537, 46), (44, 538, 45), (43, 540, 44), (42, 543, 43), (41, 547, 42), (40, 552, 41), (46, 537, 81), (537, 80, 81), (45, 538, 537), (538, 539, 537), (537, 539, 80), (539, 79, 80), (44, 540, 538), (540, 541, 538), (538, 541, 539), (541, 542, 539), (539, 542, 79), (542, 78, 79), (43, 543, 540), (543, 544, 540), (540, 544, 541), (544, 545, 541), (541, 545, 542), (545, 546, 542), (542, 546, 78), (546, 77, 78), (42, 547, 543), (547, 548, 543), (543, 548, 544), (548, 549, 544), (544, 549, 545), (549, 550, 545), (545, 550, 546), (550, 551, 546), (546, 551, 77), (551, 76, 77), (41, 552, 547), (552, 553, 547), (547, 553, 548), (553, 554, 548), (548, 554, 549), (554, 555, 549), (549, 555, 550), (555, 556, 550), (550, 556, 551), (556, 557, 551), (551, 557, 76), (557, 75, 76), (40, 67, 552), (67, 66, 552), (552, 66, 553), (66, 65, 553), (553, 65, 554), (65, 64, 554), (554, 64, 555), (64, 63, 555), (555, 63, 556), (63, 62, 556), (556, 62, 557), (62, 61, 557), (557, 61, 75), (61, 4, 75), (61, 74, 4), (62, 558, 61), (63, 559, 62), (64, 561, 63), (65, 564, 64), (66, 568, 65), (67, 573, 66), (61, 558, 74), (558, 73, 74), (62, 559, 558), (559, 560, 558), (558, 560, 73), (560, 72, 73), (63, 561, 559), (561, 562, 559), (559, 562, 560), (562, 563, 560), (560, 563, 72), (563, 71, 72), (64, 564, 561), (564, 565, 561), (561, 565, 562), (565, 566, 562), (562, 566, 563), (566, 567, 563), (563, 567, 71), (567, 70, 71), (65, 568, 564), (568, 569, 564), (564, 569, 565), (569, 570, 565), (565, 570, 566), (570, 571, 566), (566, 571, 567), (571, 572, 567), (567, 572, 70), (572, 69, 70), (66, 573, 568), (573, 574, 568), (568, 574, 569), (574, 575, 569), (569, 575, 570), (575, 576, 570), (570, 576, 571), (576, 577, 571), (571, 577, 572), (577, 578, 572), (572, 578, 69), (578, 68, 69), (67, 53, 573), (53, 52, 573), (573, 52, 574), (52, 51, 574), (574, 51, 575), (51, 50, 575), (575, 50, 576), (50, 49, 576), (576, 49, 577), (49, 48, 577), (577, 48, 578), (48, 47, 578), (578, 47, 68), (47, 3, 68), (47, 60, 3), (48, 579, 47), (49, 580, 48), (50, 582, 49), (51, 585, 50), (52, 589, 51), (53, 594, 52), (47, 579, 60), (579, 59, 60), (48, 580, 579), (580, 581, 579), (579, 581, 59), (581, 58, 59), (49, 582, 580), (582, 583, 580), (580, 583, 581), (583, 584, 581), (581, 584, 58), (584, 57, 58), (50, 585, 582), (585, 586, 582), (582, 586, 583), (586, 587, 583), (583, 587, 584), (587, 588, 584), (584, 588, 57), (588, 56, 57), (51, 589, 585), (589, 590, 585), (585, 590, 586), (590, 591, 586), (586, 591, 587), (591, 592, 587), (587, 592, 588), (592, 593, 588), (588, 593, 56), (593, 55, 56), (52, 594, 589), (594, 595, 589), (589, 595, 590), (595, 596, 590), (590, 596, 591), (596, 597, 591), (591, 597, 592), (597, 598, 592), (592, 598, 593), (598, 599, 593), (593, 599, 55), (599, 54, 55), (53, 18, 594), (18, 17, 594), (594, 17, 595), (17, 16, 595), (595, 16, 596), (16, 15, 596), (596, 15, 597), (15, 14, 597), (597, 14, 598), (14, 13, 598), (598, 13, 599), (13, 12, 599), (599, 12, 54), (12, 2, 54), (33, 46, 5), (34, 600, 33), (35, 601, 34), (36, 603, 35), (37, 606, 36), (38, 610, 37), (39, 615, 38), (33, 600, 46), (600, 45, 46), (34, 601, 600), (601, 602, 600), (600, 602, 45), (602, 44, 45), (35, 603, 601), (603, 604, 601), (601, 604, 602), (604, 605, 602), (602, 605, 44), (605, 43, 44), (36, 606, 603), (606, 607, 603), (603, 607, 604), (607, 608, 604), (604, 608, 605), (608, 609, 605), (605, 609, 43), (609, 42, 43), (37, 610, 606), (610, 611, 606), (606, 611, 607), (611, 612, 607), (607, 612, 608), (612, 613, 608), (608, 613, 609), (613, 614, 609), (609, 614, 42), (614, 41, 42), (38, 615, 610), (615, 616, 610), (610, 616, 611), (616, 617, 611), (611, 617, 612), (617, 618, 612), (612, 618, 613), (618, 619, 613), (613, 619, 614), (619, 620, 614), (614, 620, 41), (620, 40, 41), (39, 25, 615), (25, 24, 615), (615, 24, 616), (24, 23, 616), (616, 23, 617), (23, 22, 617), (617, 22, 618), (22, 21, 618), (618, 21, 619), (21, 20, 619), (619, 20, 620), (20, 19, 620), (620, 19, 40), (19, 0, 40), (12, 32, 2), (13, 621, 12), (14, 622, 13), (15, 624, 14), (16, 627, 15), (17, 631, 16), (18, 636, 17), (12, 621, 32), (621, 31, 32), (13, 622, 621), (622, 623, 621), (621, 623, 31), (623, 30, 31), (14, 624, 622), (624, 625, 622), (622, 625, 623), (625, 626, 623), (623, 626, 30), (626, 29, 30), (15, 627, 624), (627, 628, 624), (624, 628, 625), (628, 629, 625), (625, 629, 626), (629, 630, 626), (626, 630, 29), (630, 28, 29), (16, 631, 627), (631, 632, 627), (627, 632, 628), (632, 633, 628), (628, 633, 629), (633, 634, 629), (629, 634, 630), (634, 635, 630), (630, 635, 28), (635, 27, 28), (17, 636, 631), (636, 637, 631), (631, 637, 632), (637, 638, 632), (632, 638, 633), (638, 639, 633), (633, 639, 634), (639, 640, 634), (634, 640, 635), (640, 641, 635), (635, 641, 27), (641, 26, 27), (18, 19, 636), (19, 20, 636), (636, 20, 637), (20, 21, 637), (637, 21, 638), (21, 22, 638), (638, 22, 639), (22, 23, 639), (639, 23, 640), (23, 24, 640), (640, 24, 641), (24, 25, 641), (641, 25, 26), (25, 1, 26), (198, 346, 85, 519), (346, 271, 428, 85), (271, 274, 422, 428), (274, 276, 417, 422), (276, 325, 106, 417), (325, 214, 500, 106), (214, 215, 499, 500), (215, 216, 498, 499), (216, 332, 99, 498), (332, 277, 407, 99), (277, 280, 401, 407), (280, 282, 396, 401), (282, 317, 120, 396), (317, 232, 479, 120), (232, 233, 478, 479), (233, 234, 477, 478), (234, 324, 113, 477), (324, 283, 386, 113), (283, 286, 380, 386), (286, 288, 375, 380), (288, 309, 134, 375), (309, 250, 458, 134), (250, 251, 457, 458), (251, 252, 456, 457), (252, 316, 127, 456), (316, 289, 365, 127), (289, 292, 359, 365), (292, 294, 354, 359), (294, 301, 148, 354), (301, 268, 437, 148), (268, 269, 436, 437), (269, 270, 435, 436), (270, 308, 141, 435), (308, 295, 344, 141), (295, 298, 338, 344), (298, 300, 333, 338), (300, 334, 92, 333), (334, 196, 521, 92), (196, 197, 520, 521), (197, 198, 519, 520)])
me_icosphere.polygons.foreach_set('use_smooth', [True] * 1320)
me_icosphere.use_remesh_preserve_volume = False
me_icosphere.use_remesh_preserve_attributes = False
me_icosphere.use_mirror_vertex_groups = False
me_icosphere.update()

# ---- objects
ob_icosphere = bpy.data.objects.new('Icosphere', me_icosphere)
ob_lamp = bpy.data.objects.new('Lamp', light_lamp)
ob_camera = bpy.data.objects.new('Camera', cam_camera)

# ---- transforms, parenting, visibility, modifiers, constraints
ob_icosphere.location = (0.0, 0.0, 0.0)
ob_icosphere.lineart.crease_threshold = 0.0
ob_lamp.location = (4.076, 1.005, 5.904)
ob_lamp.rotation_euler = (0.6503, 0.05522, 1.866)
ob_lamp.lock_rotations_4d = False
ob_lamp.empty_display_type = 'ARROWS'
ob_lamp.color = (0.0, 0.0, 0.0, 0.0)
ob_lamp.lineart.crease_threshold = 0.0
ob_camera.location = (7.481, -6.508, 5.344)
ob_camera.rotation_euler = (1.109, 0.0, 0.8149)
ob_camera.lock_rotations_4d = False
ob_camera.empty_display_type = 'ARROWS'
ob_camera.color = (0.0, 0.0, 0.0, 0.0)
ob_camera.display_type = 'WIRE'
ob_camera.lineart.crease_threshold = 0.0

# ---- collection membership
col_collection_1.objects.link(ob_icosphere)
col_collection_1.objects.link(ob_lamp)
col_collection_1.objects.link(ob_camera)

# ---- scene / render settings (as saved in the file)
scene.camera = ob_camera
scene.frame_start = 1; scene.frame_end = 250; scene.frame_set(1)
scene.render.engine = 'BLENDER_EEVEE_NEXT'
scene.render.resolution_percentage = 50
scene.render.dither_intensity = 0.0
scene.cycles.use_denoising = False
scene.cycles.samples = 128
scene.cycles.sampling_pattern = 'TABULATED_SOBOL'
scene.cycles.use_adaptive_sampling = False
scene.cycles.use_light_tree = False
scene.cycles.blur_glossy = 0.0
scene.cycles.sample_clamp_indirect = 0.0
scene.view_settings.view_transform = 'Standard'
bpy.context.view_layer.update()
